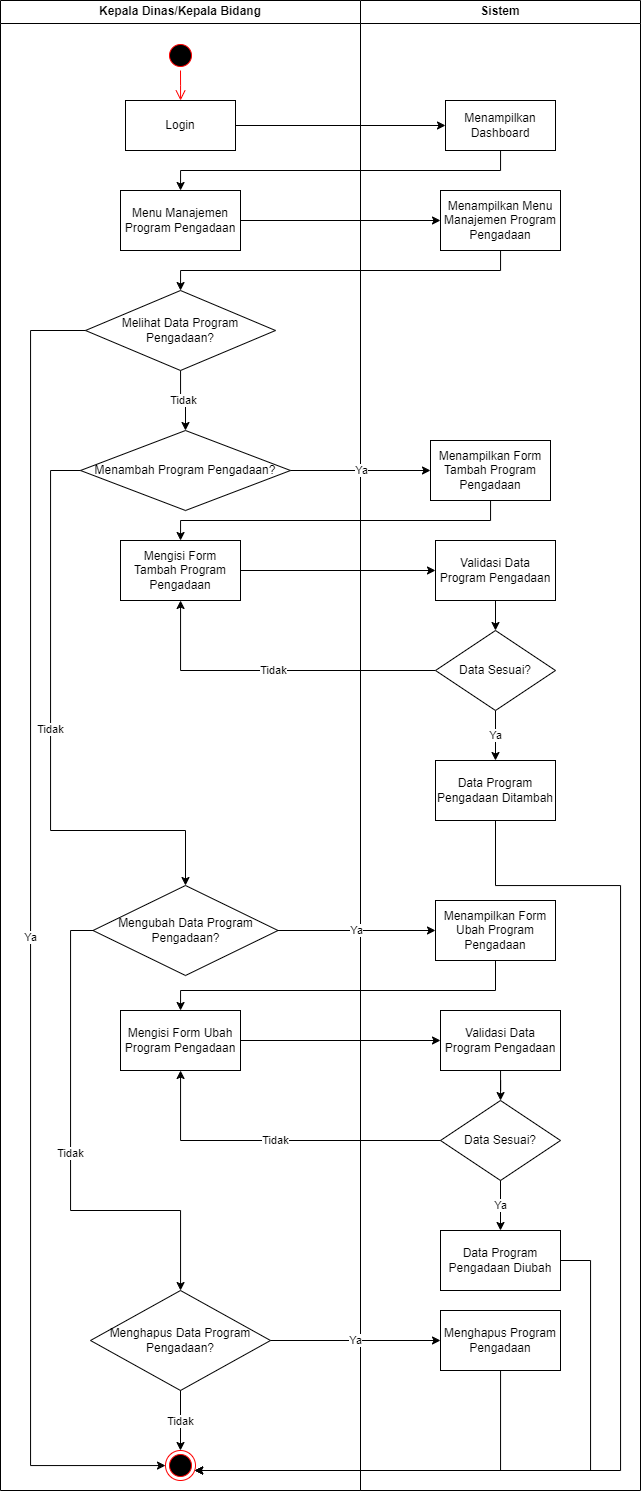

The diagram above was exported from draw.io. Its source (the exported page's mxGraphModel, read from the mxfile embedded in the PNG):
<mxGraphModel dx="3287" dy="1784" grid="1" gridSize="10" guides="1" tooltips="1" connect="1" arrows="1" fold="1" page="0" pageScale="1" pageWidth="1169" pageHeight="826" background="none" math="0" shadow="0">
  <root>
    <mxCell id="0" />
    <mxCell id="1" parent="0" />
    <mxCell id="2" value="Kepala Dinas/Kepala Bidang" style="swimlane;whiteSpace=wrap" vertex="1" parent="1">
      <mxGeometry x="-640" y="3800" width="360" height="1490" as="geometry" />
    </mxCell>
    <mxCell id="3" value="" style="ellipse;shape=startState;fillColor=#000000;strokeColor=#ff0000;" vertex="1" parent="2">
      <mxGeometry x="165" y="40" width="30" height="30" as="geometry" />
    </mxCell>
    <mxCell id="4" value="" style="edgeStyle=elbowEdgeStyle;elbow=horizontal;verticalAlign=bottom;endArrow=open;endSize=8;strokeColor=#FF0000;endFill=1;rounded=0" edge="1" parent="2" source="3" target="5">
      <mxGeometry x="100" y="40" as="geometry">
        <mxPoint x="115" y="110" as="targetPoint" />
      </mxGeometry>
    </mxCell>
    <mxCell id="5" value="Login" style="whiteSpace=wrap;" vertex="1" parent="2">
      <mxGeometry x="125" y="100" width="110" height="50" as="geometry" />
    </mxCell>
    <mxCell id="6" value="Menu Manajemen Program Pengadaan" style="whiteSpace=wrap;html=1;" vertex="1" parent="2">
      <mxGeometry x="120" y="190" width="120" height="60" as="geometry" />
    </mxCell>
    <mxCell id="7" value="Tidak" style="edgeStyle=orthogonalEdgeStyle;rounded=0;orthogonalLoop=1;jettySize=auto;html=1;" edge="1" parent="2" source="8" target="9">
      <mxGeometry relative="1" as="geometry" />
    </mxCell>
    <mxCell id="8" value="Melihat Data Program Pengadaan?" style="rhombus;whiteSpace=wrap;html=1;" vertex="1" parent="2">
      <mxGeometry x="85" y="290" width="190" height="80" as="geometry" />
    </mxCell>
    <mxCell id="9" value="Menambah Program Pengadaan?" style="rhombus;whiteSpace=wrap;html=1;" vertex="1" parent="2">
      <mxGeometry x="80" y="430" width="210" height="80" as="geometry" />
    </mxCell>
    <mxCell id="10" value="" style="ellipse;shape=endState;fillColor=#000000;strokeColor=#ff0000" vertex="1" parent="2">
      <mxGeometry x="165" y="1450" width="30" height="30" as="geometry" />
    </mxCell>
    <mxCell id="11" value="Ya" style="edgeStyle=orthogonalEdgeStyle;rounded=0;orthogonalLoop=1;jettySize=auto;html=1;" edge="1" parent="2" source="8" target="10">
      <mxGeometry relative="1" as="geometry">
        <Array as="points">
          <mxPoint x="30" y="330" />
          <mxPoint x="30" y="1465" />
        </Array>
      </mxGeometry>
    </mxCell>
    <mxCell id="12" value="Mengubah Data Program Pengadaan?" style="rhombus;whiteSpace=wrap;html=1;" vertex="1" parent="2">
      <mxGeometry x="92.5" y="885" width="185" height="90" as="geometry" />
    </mxCell>
    <mxCell id="13" value="Tidak" style="edgeStyle=orthogonalEdgeStyle;rounded=0;orthogonalLoop=1;jettySize=auto;html=1;" edge="1" parent="2" source="9" target="12">
      <mxGeometry relative="1" as="geometry">
        <Array as="points">
          <mxPoint x="50" y="470" />
          <mxPoint x="50" y="830" />
          <mxPoint x="185" y="830" />
        </Array>
      </mxGeometry>
    </mxCell>
    <mxCell id="14" value="Mengisi Form Ubah Program Pengadaan" style="whiteSpace=wrap;html=1;" vertex="1" parent="2">
      <mxGeometry x="120" y="1010" width="120" height="60" as="geometry" />
    </mxCell>
    <mxCell id="15" value="Menghapus Data Program Pengadaan?" style="rhombus;whiteSpace=wrap;html=1;" vertex="1" parent="2">
      <mxGeometry x="90" y="1290" width="180" height="100" as="geometry" />
    </mxCell>
    <mxCell id="16" value="Tidak" style="edgeStyle=orthogonalEdgeStyle;rounded=0;orthogonalLoop=1;jettySize=auto;html=1;" edge="1" parent="2" source="15" target="10">
      <mxGeometry relative="1" as="geometry" />
    </mxCell>
    <mxCell id="17" value="Tidak" style="edgeStyle=orthogonalEdgeStyle;rounded=0;orthogonalLoop=1;jettySize=auto;html=1;" edge="1" parent="2" source="12" target="15">
      <mxGeometry relative="1" as="geometry">
        <Array as="points">
          <mxPoint x="70" y="930" />
          <mxPoint x="70" y="1210" />
          <mxPoint x="180" y="1210" />
        </Array>
      </mxGeometry>
    </mxCell>
    <mxCell id="18" value="Sistem" style="swimlane;whiteSpace=wrap;startSize=23;" vertex="1" parent="1">
      <mxGeometry x="-280" y="3800" width="280" height="1490" as="geometry" />
    </mxCell>
    <mxCell id="19" value="Menampilkan Dashboard" style="horizontal=1;whiteSpace=wrap;" vertex="1" parent="18">
      <mxGeometry x="85" y="100" width="110" height="50" as="geometry" />
    </mxCell>
    <mxCell id="20" value="Menampilkan Menu Manajemen Program Pengadaan" style="whiteSpace=wrap;html=1;" vertex="1" parent="18">
      <mxGeometry x="80" y="190" width="120" height="60" as="geometry" />
    </mxCell>
    <mxCell id="21" style="edgeStyle=orthogonalEdgeStyle;rounded=0;orthogonalLoop=1;jettySize=auto;html=1;" edge="1" parent="18" source="34" target="36">
      <mxGeometry relative="1" as="geometry" />
    </mxCell>
    <mxCell id="22" value="Ya" style="edgeStyle=orthogonalEdgeStyle;rounded=0;orthogonalLoop=1;jettySize=auto;html=1;" edge="1" parent="18" source="36" target="37">
      <mxGeometry relative="1" as="geometry" />
    </mxCell>
    <mxCell id="23" value="Menampilkan Form Ubah Program Pengadaan" style="whiteSpace=wrap;html=1;" vertex="1" parent="18">
      <mxGeometry x="75" y="900" width="120" height="60" as="geometry" />
    </mxCell>
    <mxCell id="24" style="edgeStyle=orthogonalEdgeStyle;rounded=0;orthogonalLoop=1;jettySize=auto;html=1;" edge="1" parent="18" source="25" target="26">
      <mxGeometry relative="1" as="geometry" />
    </mxCell>
    <mxCell id="25" value="Validasi Data Program Pengadaan" style="whiteSpace=wrap;html=1;" vertex="1" parent="18">
      <mxGeometry x="80" y="1010" width="120" height="60" as="geometry" />
    </mxCell>
    <mxCell id="26" value="Data Sesuai?" style="rhombus;whiteSpace=wrap;html=1;" vertex="1" parent="18">
      <mxGeometry x="80" y="1100" width="120" height="80" as="geometry" />
    </mxCell>
    <mxCell id="27" value="Data Program Pengadaan Diubah" style="whiteSpace=wrap;html=1;" vertex="1" parent="18">
      <mxGeometry x="80" y="1230" width="120" height="60" as="geometry" />
    </mxCell>
    <mxCell id="28" value="Menghapus Program Pengadaan" style="whiteSpace=wrap;html=1;" vertex="1" parent="18">
      <mxGeometry x="80" y="1310" width="120" height="60" as="geometry" />
    </mxCell>
    <mxCell id="29" value="Ya" style="edgeStyle=orthogonalEdgeStyle;rounded=0;orthogonalLoop=1;jettySize=auto;html=1;" edge="1" parent="18" source="26" target="27">
      <mxGeometry relative="1" as="geometry" />
    </mxCell>
    <mxCell id="30" value="Mengisi Form Tambah Program Pengadaan" style="whiteSpace=wrap;html=1;" vertex="1" parent="18">
      <mxGeometry x="-240" y="540" width="120" height="60" as="geometry" />
    </mxCell>
    <mxCell id="31" style="edgeStyle=orthogonalEdgeStyle;rounded=0;orthogonalLoop=1;jettySize=auto;html=1;" edge="1" parent="18" source="30" target="34">
      <mxGeometry relative="1" as="geometry" />
    </mxCell>
    <mxCell id="32" value="Menampilkan Form Tambah Program Pengadaan" style="whiteSpace=wrap;html=1;" vertex="1" parent="18">
      <mxGeometry x="70" y="440" width="120" height="60" as="geometry" />
    </mxCell>
    <mxCell id="33" value="Tidak" style="edgeStyle=orthogonalEdgeStyle;rounded=0;orthogonalLoop=1;jettySize=auto;html=1;" edge="1" parent="18" source="36" target="30">
      <mxGeometry relative="1" as="geometry" />
    </mxCell>
    <mxCell id="34" value="Validasi Data Program Pengadaan" style="whiteSpace=wrap;html=1;" vertex="1" parent="18">
      <mxGeometry x="75" y="540" width="120" height="60" as="geometry" />
    </mxCell>
    <mxCell id="35" style="edgeStyle=orthogonalEdgeStyle;rounded=0;orthogonalLoop=1;jettySize=auto;html=1;" edge="1" parent="18" source="32" target="30">
      <mxGeometry relative="1" as="geometry">
        <Array as="points">
          <mxPoint x="130" y="520" />
          <mxPoint x="-180" y="520" />
        </Array>
      </mxGeometry>
    </mxCell>
    <mxCell id="36" value="Data Sesuai?" style="rhombus;whiteSpace=wrap;html=1;" vertex="1" parent="18">
      <mxGeometry x="75" y="630" width="120" height="80" as="geometry" />
    </mxCell>
    <mxCell id="37" value="Data Program Pengadaan Ditambah" style="whiteSpace=wrap;html=1;" vertex="1" parent="18">
      <mxGeometry x="75" y="760" width="120" height="60" as="geometry" />
    </mxCell>
    <mxCell id="38" value="" style="edgeStyle=orthogonalEdgeStyle;rounded=0;orthogonalLoop=1;jettySize=auto;html=1;" edge="1" source="5" target="19" parent="1">
      <mxGeometry relative="1" as="geometry" />
    </mxCell>
    <mxCell id="39" value="" style="edgeStyle=orthogonalEdgeStyle;rounded=0;orthogonalLoop=1;jettySize=auto;html=1;" edge="1" source="19" target="6" parent="1">
      <mxGeometry relative="1" as="geometry">
        <Array as="points">
          <mxPoint x="-140" y="3970" />
          <mxPoint x="-460" y="3970" />
        </Array>
      </mxGeometry>
    </mxCell>
    <mxCell id="40" value="" style="edgeStyle=orthogonalEdgeStyle;rounded=0;orthogonalLoop=1;jettySize=auto;html=1;" edge="1" source="6" target="20" parent="1">
      <mxGeometry relative="1" as="geometry" />
    </mxCell>
    <mxCell id="41" value="" style="edgeStyle=orthogonalEdgeStyle;rounded=0;orthogonalLoop=1;jettySize=auto;html=1;" edge="1" source="20" target="8" parent="1">
      <mxGeometry relative="1" as="geometry">
        <Array as="points">
          <mxPoint x="-140" y="4070" />
          <mxPoint x="-460" y="4070" />
        </Array>
      </mxGeometry>
    </mxCell>
    <mxCell id="42" value="Ya" style="edgeStyle=orthogonalEdgeStyle;rounded=0;orthogonalLoop=1;jettySize=auto;html=1;" edge="1" source="9" target="32" parent="1">
      <mxGeometry relative="1" as="geometry" />
    </mxCell>
    <mxCell id="43" style="edgeStyle=orthogonalEdgeStyle;rounded=0;orthogonalLoop=1;jettySize=auto;html=1;" edge="1" source="37" target="10" parent="1">
      <mxGeometry relative="1" as="geometry">
        <Array as="points">
          <mxPoint x="-145" y="4685" />
          <mxPoint x="-20" y="4685" />
          <mxPoint x="-20" y="5270" />
        </Array>
      </mxGeometry>
    </mxCell>
    <mxCell id="44" style="edgeStyle=orthogonalEdgeStyle;rounded=0;orthogonalLoop=1;jettySize=auto;html=1;" edge="1" source="27" target="10" parent="1">
      <mxGeometry relative="1" as="geometry">
        <Array as="points">
          <mxPoint x="-50" y="5060" />
          <mxPoint x="-50" y="5270" />
        </Array>
      </mxGeometry>
    </mxCell>
    <mxCell id="45" style="edgeStyle=orthogonalEdgeStyle;rounded=0;orthogonalLoop=1;jettySize=auto;html=1;" edge="1" source="28" target="10" parent="1">
      <mxGeometry relative="1" as="geometry">
        <Array as="points">
          <mxPoint x="-140" y="5270" />
        </Array>
      </mxGeometry>
    </mxCell>
    <mxCell id="46" value="Ya" style="edgeStyle=orthogonalEdgeStyle;rounded=0;orthogonalLoop=1;jettySize=auto;html=1;" edge="1" source="12" target="23" parent="1">
      <mxGeometry relative="1" as="geometry" />
    </mxCell>
    <mxCell id="47" value="" style="edgeStyle=orthogonalEdgeStyle;rounded=0;orthogonalLoop=1;jettySize=auto;html=1;" edge="1" source="23" target="14" parent="1">
      <mxGeometry relative="1" as="geometry">
        <Array as="points">
          <mxPoint x="-145" y="4790" />
          <mxPoint x="-460" y="4790" />
        </Array>
      </mxGeometry>
    </mxCell>
    <mxCell id="48" value="" style="edgeStyle=orthogonalEdgeStyle;rounded=0;orthogonalLoop=1;jettySize=auto;html=1;" edge="1" source="14" target="25" parent="1">
      <mxGeometry relative="1" as="geometry" />
    </mxCell>
    <mxCell id="49" value="Tidak" style="edgeStyle=orthogonalEdgeStyle;rounded=0;orthogonalLoop=1;jettySize=auto;html=1;" edge="1" source="26" target="14" parent="1">
      <mxGeometry relative="1" as="geometry" />
    </mxCell>
    <mxCell id="50" value="Ya" style="edgeStyle=orthogonalEdgeStyle;rounded=0;orthogonalLoop=1;jettySize=auto;html=1;" edge="1" source="15" target="28" parent="1">
      <mxGeometry relative="1" as="geometry" />
    </mxCell>
  </root>
</mxGraphModel>